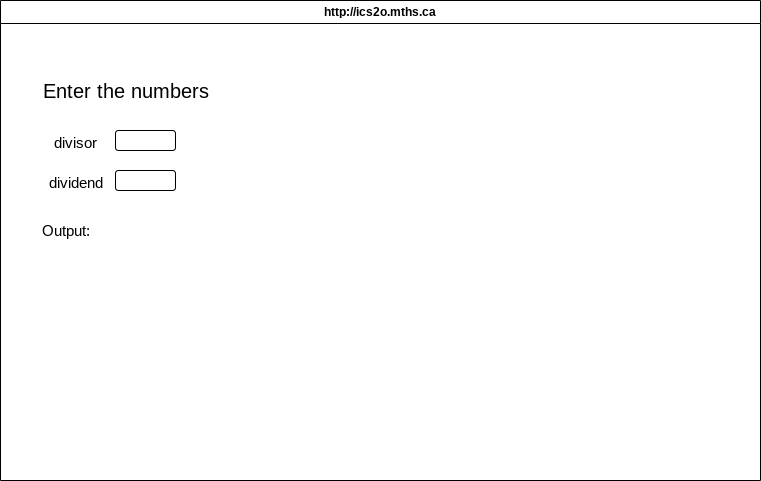

The diagram above was exported from draw.io. Its source (the exported page's mxGraphModel, read from the mxfile embedded in the PNG):
<mxGraphModel dx="1086" dy="743" grid="1" gridSize="10" guides="1" tooltips="1" connect="1" arrows="1" fold="1" page="1" pageScale="1" pageWidth="850" pageHeight="1100" math="0" shadow="0">
  <root>
    <mxCell id="0" />
    <mxCell id="1" parent="0" />
    <mxCell id="7" value="http://ics2o.mths.ca" style="swimlane;whiteSpace=wrap;html=1;" parent="1" vertex="1">
      <mxGeometry x="40" y="50" width="760" height="480" as="geometry" />
    </mxCell>
    <mxCell id="8" value="&lt;font style=&quot;font-size: 20px;&quot;&gt;Enter the numbers&lt;/font&gt;" style="text;html=1;align=center;verticalAlign=middle;resizable=0;points=[];autosize=1;strokeColor=none;fillColor=none;" vertex="1" parent="7">
      <mxGeometry x="30" y="70" width="190" height="40" as="geometry" />
    </mxCell>
    <mxCell id="9" value="&lt;span style=&quot;font-size: 15px;&quot;&gt;divisor&lt;/span&gt;" style="text;html=1;align=center;verticalAlign=middle;resizable=0;points=[];autosize=1;strokeColor=none;fillColor=none;fontSize=20;" vertex="1" parent="7">
      <mxGeometry x="40" y="120" width="70" height="40" as="geometry" />
    </mxCell>
    <mxCell id="10" value="&lt;span style=&quot;font-size: 15px;&quot;&gt;dividend&lt;/span&gt;" style="text;html=1;align=center;verticalAlign=middle;resizable=0;points=[];autosize=1;strokeColor=none;fillColor=none;fontSize=20;" vertex="1" parent="7">
      <mxGeometry x="35" y="160" width="80" height="40" as="geometry" />
    </mxCell>
    <mxCell id="11" value="" style="rounded=1;whiteSpace=wrap;html=1;fontSize=15;" vertex="1" parent="7">
      <mxGeometry x="115" y="130" width="60" height="20" as="geometry" />
    </mxCell>
    <mxCell id="12" value="" style="rounded=1;whiteSpace=wrap;html=1;fontSize=15;" vertex="1" parent="7">
      <mxGeometry x="115" y="170" width="60" height="20" as="geometry" />
    </mxCell>
    <mxCell id="13" value="Output:" style="text;html=1;align=center;verticalAlign=middle;resizable=0;points=[];autosize=1;strokeColor=none;fillColor=none;fontSize=15;" vertex="1" parent="7">
      <mxGeometry x="30" y="215" width="70" height="30" as="geometry" />
    </mxCell>
  </root>
</mxGraphModel>